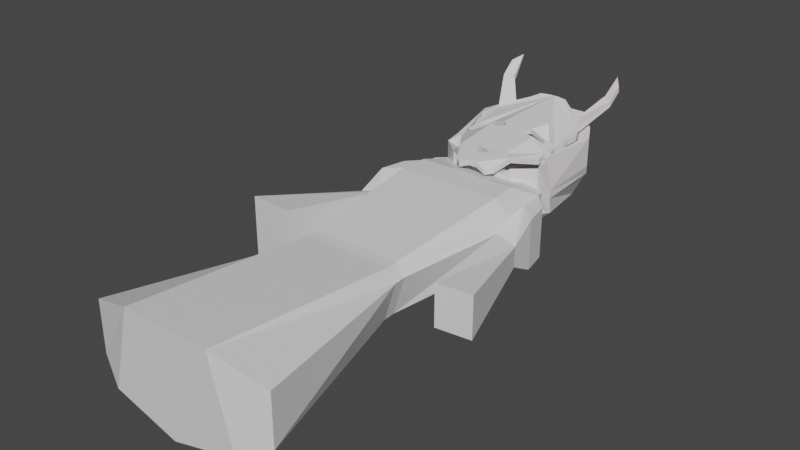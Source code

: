 # Source: EnemyMeele.blend  (saved by Blender 3.5.10; exported with 4.5.12 LTS)
import bpy
from mathutils import Matrix  # noqa: F401  (used for matrix-valued properties, if any)

bpy.ops.wm.read_factory_settings(use_empty=True)
scene = bpy.context.scene
scene.name = 'Scene'

# ---- collections
col_collection = bpy.data.collections.new('Collection'); scene.collection.children.link(col_collection)

# ---- materials (node trees are filled in below, after node groups)
mat_mask = bpy.data.materials.new('Mask')
mat_mask.use_transparent_shadow = False
mat_face = bpy.data.materials.new('Face')
mat_face.alpha_threshold = 0.0
mat_face.use_transparent_shadow = False
mat_face.roughness = 0.5
mat_face.line_color = (0.0, 0.0, 0.0, 1.0)
mat_horn = bpy.data.materials.new('Horn')
mat_horn.use_transparent_shadow = False
mat_hood = bpy.data.materials.new('Hood')
mat_hood.use_transparent_shadow = False

# ---- material node trees
mat_mask.use_nodes = True; mat_mask.node_tree.nodes.clear()
_N = mat_mask.node_tree.nodes; _L = mat_mask.node_tree.links
n0 = _N.new('ShaderNodeBsdfPrincipled'); n0.name = 'Principled BSDF'; n0.location = (10, 300)
n0.distribution = 'GGX'
n0.subsurface_method = 'RANDOM_WALK_SKIN'
n0.inputs[3].default_value = 1.45
n0.inputs[27].default_value = (0.0, 0.0, 0.0, 1.0)
n0.inputs[28].default_value = 1.0
n1 = _N.new('ShaderNodeOutputMaterial'); n1.name = 'Material Output'; n1.location = (300, 300)
_L.new(n0.outputs[0], n1.inputs[0])
n1.is_active_output = True
mat_face.use_nodes = True; mat_face.node_tree.nodes.clear()
_N = mat_face.node_tree.nodes; _L = mat_face.node_tree.links
n0 = _N.new('ShaderNodeOutputMaterial'); n0.name = 'Material Output'; n0.location = (300, 300)
n1 = _N.new('ShaderNodeBsdfPrincipled'); n1.name = 'Principled BSDF'; n1.location = (10, 300)
n1.distribution = 'GGX'
n1.subsurface_method = 'RANDOM_WALK_SKIN'
n1.inputs[3].default_value = 1.45
n1.inputs[27].default_value = (0.0, 0.0, 0.0, 1.0)
n1.inputs[28].default_value = 1.0
_L.new(n1.outputs[0], n0.inputs[0])
n0.is_active_output = True
mat_horn.use_nodes = True; mat_horn.node_tree.nodes.clear()
_N = mat_horn.node_tree.nodes; _L = mat_horn.node_tree.links
n0 = _N.new('ShaderNodeBsdfPrincipled'); n0.name = 'Principled BSDF'; n0.location = (10, 300)
n0.distribution = 'GGX'
n0.subsurface_method = 'RANDOM_WALK_SKIN'
n0.inputs[0].default_value = (1.0, 0.8444, 0.8991, 1.0)
n0.inputs[3].default_value = 1.45
n0.inputs[27].default_value = (0.0, 0.0, 0.0, 1.0)
n0.inputs[28].default_value = 1.0
n1 = _N.new('ShaderNodeOutputMaterial'); n1.name = 'Material Output'; n1.location = (300, 300)
_L.new(n0.outputs[0], n1.inputs[0])
n1.is_active_output = True
mat_hood.use_nodes = True; mat_hood.node_tree.nodes.clear()
_N = mat_hood.node_tree.nodes; _L = mat_hood.node_tree.links
n0 = _N.new('ShaderNodeBsdfPrincipled'); n0.name = 'Principled BSDF'; n0.location = (10, 300)
n0.distribution = 'GGX'
n0.subsurface_method = 'RANDOM_WALK_SKIN'
n0.inputs[0].default_value = (0.8, 0.7526, 0.7526, 1.0)
n0.inputs[3].default_value = 1.45
n0.inputs[27].default_value = (0.0, 0.0, 0.0, 1.0)
n0.inputs[28].default_value = 1.0
n1 = _N.new('ShaderNodeOutputMaterial'); n1.name = 'Material Output'; n1.location = (300, 300)
_L.new(n0.outputs[0], n1.inputs[0])
n1.is_active_output = True

# ---- world
world_world = bpy.data.worlds.new('World'); scene.world = world_world
world_world.use_nodes = True; world_world.node_tree.nodes.clear()
_N = world_world.node_tree.nodes; _L = world_world.node_tree.links
n0 = _N.new('ShaderNodeOutputWorld'); n0.name = 'World Output'; n0.location = (300, 300)
n1 = _N.new('ShaderNodeBackground'); n1.name = 'Background'; n1.location = (10, 300)
n1.inputs[0].default_value = (0.05088, 0.05088, 0.05088, 1.0)
_L.new(n1.outputs[0], n0.inputs[0])
n0.is_active_output = True
world_world.color = (0.05088, 0.05088, 0.05088)
world_world.use_sun_shadow = False
world_world.sun_shadow_jitter_overblur = 0.0

# ---- meshes
me_plane_009 = bpy.data.meshes.new('Plane.009')
me_plane_009.from_pydata([(0.1545, 1.341, -0.1013), (-0.129, 1.341, -0.1013), (0.236, -0.03096, -0.1493), (-0.2105, -0.03096, -0.1493), (-0.2012, 1.26, -0.1013), (-0.3051, 0.009224, -0.1013), (0.2267, 1.26, -0.1013), (0.3306, 0.009224, -0.1013), (-0.1538, 1.326, -0.1013), (-0.1972, 1.286, -0.1013), (0.1793, 1.326, -0.1013), (0.2227, 1.286, -0.1013), (-0.2163, 1.079, -0.1013), (0.2418, 1.026, -0.0669), (-0.2075, 1.079, -0.1013), (0.02899, 1.171, -0.1405), (-0.2086, 1.171, -0.1013), (-0.2043, 1.171, -0.1013), (-0.2012, 1.26, -0.1013), (-0.2163, 1.026, -0.0669), (-0.2086, 1.171, -0.1013), (-0.259, 1.196, -0.1013), (-0.2861, 1.015, -0.05034), (-0.2781, 1.108, -0.1013), (0.2845, 1.196, -0.1013), (0.3116, 1.015, -0.05034), (0.3036, 1.108, -0.1013), (-0.26, 0.655, -0.1244), (-0.4063, 0.6623, -0.1244), (0.299, 0.6521, -0.08733), (0.4184, 0.6652, -0.08733), (0.1545, 0.6125, -0.1013), (-0.1438, 0.6125, -0.1013), (0.1526, 0.6531, -0.1013), (-0.1255, 0.6531, -0.1013), (-0.1419, 0.6531, -0.1013), (0.1545, 1.341, 0.06878), (-0.129, 1.341, 0.06878), (0.1618, -0.03096, 0.1285), (-0.1363, -0.03096, 0.1285), (-0.3051, 0.009224, 0.06878), (0.2267, 1.26, 0.06878), (0.3306, 0.009224, 0.06878), (-0.1538, 1.326, 0.06878), (-0.1972, 1.286, 0.06878), (0.1793, 1.326, 0.06878), (0.2227, 1.286, 0.06878), (0.233, 1.079, 0.06878), (0.2418, 1.026, 0.03437), (0.1886, 1.079, 0.1138), (-0.2075, 1.079, 0.06878), (-0.1631, 1.079, 0.1138), (0.2298, 1.171, 0.06878), (0.2341, 1.171, 0.06878), (0.1817, 1.171, 0.1138), (-0.1562, 1.171, 0.1138), (-0.2043, 1.171, 0.06878), (-0.2012, 1.26, 0.06878), (-0.2163, 1.026, 0.03437), (-0.2086, 1.171, 0.06878), (-0.259, 1.196, 0.06878), (-0.2861, 1.015, 0.0178), (-0.2781, 1.108, 0.06878), (0.2845, 1.196, 0.06878), (0.3116, 1.015, 0.0178), (0.3036, 1.108, 0.06878), (-0.26, 0.655, 0.09184), (-0.4063, 0.6623, 0.09184), (0.299, 0.6521, 0.05479), (0.4184, 0.6652, 0.05479), (0.1949, 0.6125, 0.03092), (-0.1378, 0.6125, 0.06878), (0.1733, 0.6125, 0.05196), (0.1633, 0.6125, 0.06878), (-0.1694, 0.6125, 0.03092), (-0.1478, 0.6125, 0.05196), (0.1926, 0.6531, 0.03092), (0.1723, 0.6531, 0.05196), (-0.1468, 0.6531, 0.05196), (-0.1356, 0.6531, 0.06878), (0.1612, 0.6531, 0.06878), (-0.1671, 0.6531, 0.03092), (0.2136, 0.009224, -0.1493), (0.008053, 0.3771, -0.1622), (-0.1889, 0.009224, -0.1493), (0.008053, -0.03096, -0.2117), (0.008053, 0.009224, -0.2117), (0.0006043, 1.203, 0.1262), (0.02921, 1.203, 0.1262), (-0.1401, 1.563, 0.1638), (0.1699, 1.563, 0.1638), (0.1667, 1.556, 0.1627), (-0.1369, 1.556, 0.1627), (-0.1539, 1.551, 0.1616), (0.1837, 1.551, 0.1616), (0.1805, 1.554, 0.1623), (-0.1507, 1.554, 0.1623), (0.1919, 1.523, 0.1564), (-0.1621, 1.523, 0.1564), (0.1826, 1.487, 0.1499), (-0.1528, 1.487, 0.1499), (0.1839, 1.463, 0.1454), (-0.1541, 1.463, 0.1454), (0.1722, 1.429, 0.1393), (-0.1424, 1.429, 0.1393), (0.1765, 1.402, 0.1342), (-0.1467, 1.402, 0.1342), (0.1623, 1.388, 0.1317), (-0.1325, 1.388, 0.1317), (0.1668, 1.349, 0.1245), (-0.137, 1.349, 0.1245), (0.1097, 1.274, 0.1393), (-0.07992, 1.274, 0.1393), (0.08415, 1.217, 0.1152), (-0.05433, 1.217, 0.1152), (0.06314, 1.199, 0.112), (-0.03332, 1.199, 0.112), (0.1363, 1.619, 0.1741), (-0.1062, 1.619, 0.1741), (0.0637, 1.657, 0.2099), (-0.03365, 1.657, 0.2099), (0.03077, 1.663, 0.211), (-0.0007205, 1.663, 0.211), (0.01446, 1.663, 0.211), (0.01446, 1.203, 0.1262), (-0.08676, 1.421, 0.1378), (-0.03049, 1.416, 0.1654), (-0.03784, 1.449, 0.1716), (-0.09275, 1.453, 0.1435), (0.05961, 1.416, 0.1654), (0.099, 1.411, 0.1645), (0.1234, 1.453, 0.1436), (0.0482, 1.435, 0.1688), (0.0527, 1.289, 0.142), (0.02815, 1.262, 0.137), (0.01446, 1.262, 0.137), (0.01446, 1.284, 0.1411), (0.03883, 1.262, 0.137), (-0.00641, 1.262, 0.137), (-0.00641, 1.284, 0.1411), (0.03883, 1.284, 0.1411), (0.08153, 1.285, 0.1413), (-0.0773, 1.285, 0.1413), (-0.02306, 1.289, 0.142), (-0.01227, 1.396, 0.1617), (-0.05524, 1.256, 0.1358), (0.05743, 1.256, 0.1358), (0.03911, 1.263, 0.1373), (-0.009153, 1.263, 0.1373), (0.01537, 1.28, 0.1404), (0.01063, 1.28, 0.1404), (0.0209, 1.28, 0.1404), (-0.06827, 1.411, 0.1645), (-0.09593, 1.428, 0.1391), (-0.0525, 1.387, 0.1601), (-0.1055, 1.44, 0.1412), (-0.01845, 1.433, 0.1685), (0.06887, 1.449, 0.1715), (0.09954, 1.502, 0.1813), (-0.1046, 1.456, 0.1442), (0.1347, 1.458, 0.1445), (0.1465, 1.428, 0.139), (0.1175, 1.422, 0.1378), (0.1282, 1.435, 0.1402), (0.0006043, 1.203, 0.1262), (0.02921, 1.203, 0.1262), (-0.1401, 1.563, 0.1638), (0.1699, 1.563, 0.1638), (0.1667, 1.556, 0.1627), (-0.1369, 1.556, 0.1627), (-0.1539, 1.551, 0.1616), (0.1837, 1.551, 0.1616), (0.1805, 1.554, 0.1623), (-0.1507, 1.554, 0.1623), (0.1919, 1.523, 0.1564), (-0.1621, 1.523, 0.1564), (0.1826, 1.487, 0.1499), (-0.1528, 1.487, 0.1499), (0.1839, 1.463, 0.1454), (-0.1541, 1.463, 0.1454), (0.1722, 1.429, 0.1393), (-0.1424, 1.429, 0.1393), (0.1765, 1.402, 0.1342), (-0.1467, 1.402, 0.1342), (0.1623, 1.388, 0.1317), (-0.1325, 1.388, 0.1317), (0.1668, 1.349, 0.1245), (-0.137, 1.349, 0.1245), (0.1097, 1.274, 0.1393), (-0.07992, 1.274, 0.1393), (0.08415, 1.217, 0.1152), (-0.05433, 1.217, 0.1152), (0.06314, 1.199, 0.112), (-0.03332, 1.199, 0.112), (0.1363, 1.619, 0.1741), (-0.1062, 1.619, 0.1741), (0.0637, 1.657, 0.2099), (-0.03365, 1.657, 0.2099), (0.03077, 1.663, 0.211), (-0.0007205, 1.663, 0.211), (0.01446, 1.663, 0.211), (0.01446, 1.203, 0.1262), (-0.08676, 1.421, 0.1378), (-0.03049, 1.416, 0.1654), (-0.03784, 1.449, 0.1716), (-0.09275, 1.453, 0.1435), (0.05961, 1.416, 0.1654), (0.099, 1.411, 0.1645), (0.1234, 1.453, 0.1436), (0.0482, 1.435, 0.1688), (0.0527, 1.289, 0.142), (0.02815, 1.262, 0.137), (0.01446, 1.262, 0.137), (0.03883, 1.262, 0.137), (-0.00641, 1.262, 0.137), (-0.00641, 1.284, 0.1411), (0.03883, 1.284, 0.1411), (-0.02306, 1.289, 0.142), (0.03911, 1.263, 0.1373), (-0.009153, 1.263, 0.1373), (0.01537, 1.28, 0.1404), (0.01063, 1.28, 0.1404), (0.0209, 1.28, 0.1404), (-0.06827, 1.411, 0.1645), (-0.09593, 1.428, 0.1391), (-0.01845, 1.433, 0.1685), (0.06887, 1.449, 0.1715), (-0.1046, 1.456, 0.1442), (0.1175, 1.422, 0.1378), (0.1282, 1.435, 0.1402), (0.0006043, 1.2, 0.1456), (0.02921, 1.2, 0.1456), (-0.1401, 1.559, 0.1832), (0.1699, 1.559, 0.1832), (0.1667, 1.553, 0.1821), (-0.1369, 1.553, 0.1821), (-0.1539, 1.547, 0.181), (0.1837, 1.547, 0.181), (0.1805, 1.551, 0.1817), (-0.1507, 1.551, 0.1817), (0.1919, 1.519, 0.1758), (-0.1621, 1.519, 0.1758), (0.1826, 1.483, 0.1693), (-0.1528, 1.483, 0.1693), (0.1839, 1.459, 0.1648), (-0.1541, 1.459, 0.1648), (0.1722, 1.426, 0.1587), (-0.1424, 1.426, 0.1587), (0.1765, 1.398, 0.1536), (-0.1467, 1.398, 0.1536), (0.1623, 1.385, 0.1511), (-0.1325, 1.385, 0.1511), (0.1668, 1.346, 0.1439), (-0.137, 1.346, 0.1439), (0.1097, 1.271, 0.1587), (-0.07992, 1.271, 0.1587), (0.08415, 1.213, 0.1346), (-0.05433, 1.213, 0.1346), (0.06314, 1.196, 0.1314), (-0.03332, 1.196, 0.1314), (0.1363, 1.615, 0.1935), (-0.1062, 1.615, 0.1935), (0.0637, 1.654, 0.2293), (-0.03365, 1.654, 0.2293), (0.03077, 1.66, 0.2304), (-0.0007205, 1.66, 0.2304), (0.01446, 1.66, 0.2304), (0.01446, 1.2, 0.1456), (-0.08676, 1.418, 0.1572), (-0.03049, 1.413, 0.1848), (-0.03784, 1.446, 0.191), (-0.09275, 1.449, 0.1629), (0.05961, 1.413, 0.1848), (0.099, 1.408, 0.1839), (0.1234, 1.449, 0.163), (0.0482, 1.431, 0.1882), (0.0527, 1.286, 0.1614), (0.02815, 1.258, 0.1564), (0.01446, 1.258, 0.1564), (0.01446, 1.281, 0.1605), (0.03883, 1.258, 0.1564), (-0.00641, 1.258, 0.1564), (-0.00641, 1.281, 0.1605), (0.03883, 1.281, 0.1605), (0.08153, 1.281, 0.1607), (-0.0773, 1.281, 0.1607), (-0.02306, 1.286, 0.1614), (-0.01227, 1.393, 0.1811), (-0.05524, 1.252, 0.1552), (0.05743, 1.252, 0.1552), (0.03911, 1.26, 0.1567), (-0.009153, 1.26, 0.1567), (0.01537, 1.277, 0.1598), (0.01063, 1.277, 0.1598), (0.0209, 1.277, 0.1598), (-0.06827, 1.408, 0.1839), (-0.09593, 1.425, 0.1585), (-0.0525, 1.384, 0.1795), (-0.1055, 1.436, 0.1606), (-0.01845, 1.429, 0.1879), (0.06887, 1.446, 0.1909), (0.09954, 1.499, 0.2007), (-0.1046, 1.452, 0.1636), (0.1347, 1.454, 0.1639), (0.1465, 1.424, 0.1584), (0.1175, 1.418, 0.1572), (0.1282, 1.431, 0.1596), (-0.1401, 1.563, 0.1638), (-0.1062, 1.619, 0.1741), (-0.1401, 1.563, 0.1638), (-0.1062, 1.619, 0.1741), (-0.1401, 1.559, 0.1832), (-0.1062, 1.615, 0.1935), (-0.1713, 1.746, 0.3124), (-0.1966, 1.717, 0.2775), (-0.1952, 1.667, 0.2384), (-0.1401, 1.563, 0.1638), (-0.1062, 1.619, 0.1741), (-0.1609, 1.682, 0.241), (-0.1631, 1.691, 0.2427), (-0.1713, 1.746, 0.3124), (-0.1966, 1.717, 0.2775), (-0.1952, 1.667, 0.2384), (-0.1401, 1.563, 0.1638), (-0.1062, 1.619, 0.1741), (-0.1609, 1.682, 0.241), (-0.1631, 1.691, 0.2427), (-0.1713, 1.745, 0.3151), (-0.1966, 1.713, 0.2969), (-0.1952, 1.664, 0.2578), (-0.1401, 1.559, 0.1832), (-0.1062, 1.615, 0.1935), (-0.1609, 1.678, 0.2604), (-0.1631, 1.687, 0.2621), (0.1699, 1.563, 0.1638), (0.1363, 1.619, 0.1741), (0.1699, 1.563, 0.1638), (0.1363, 1.619, 0.1741), (0.1699, 1.559, 0.1832), (0.1363, 1.615, 0.1935), (0.2012, 1.746, 0.3124), (0.2265, 1.717, 0.2775), (0.2251, 1.667, 0.2384), (0.1699, 1.563, 0.1638), (0.1363, 1.619, 0.1741), (0.1931, 1.691, 0.2427), (0.191, 1.682, 0.241), (0.2012, 1.746, 0.3124), (0.2265, 1.717, 0.2775), (0.2251, 1.667, 0.2384), (0.1699, 1.563, 0.1638), (0.1363, 1.619, 0.1741), (0.1931, 1.691, 0.2427), (0.191, 1.682, 0.241), (0.2012, 1.745, 0.3151), (0.2265, 1.713, 0.2969), (0.2251, 1.664, 0.2578), (0.1699, 1.559, 0.1832), (0.1363, 1.615, 0.1935), (0.1931, 1.687, 0.2621), (0.191, 1.678, 0.2604), (-0.09354, 1.247, 0.04148), (0.1264, 1.247, 0.04148), (-0.07487, 1.676, -0.001585), (0.103, 1.676, -0.001585), (-0.1598, 1.304, 0.04148), (-0.1616, 1.612, 0.03376), (0.1926, 1.304, 0.04148), (0.1897, 1.612, 0.03376), (-0.1763, 1.355, 0.04148), (-0.1938, 1.554, 0.06492), (0.2092, 1.355, 0.04148), (0.2219, 1.554, 0.06492), (-0.07083, 1.708, 0.0316), (0.09897, 1.708, 0.0316), (-0.03049, 1.72, 0.08298), (0.05863, 1.72, 0.08298), (-0.117, 1.269, -0.03384), (0.1451, 1.269, -0.03384), (0.1451, 1.567, -0.09525), (-0.117, 1.567, -0.09525), (-0.09555, 1.676, 0.1944), (-0.09354, 1.247, 0.1342), (0.1264, 1.247, 0.1342), (0.1237, 1.676, 0.1944), (-0.1616, 1.612, 0.1735), (-0.1598, 1.304, 0.1342), (0.1926, 1.304, 0.1342), (0.1897, 1.612, 0.1735), (-0.1938, 1.554, 0.1652), (-0.1594, 1.355, 0.144), (0.1923, 1.355, 0.144), (0.2219, 1.554, 0.1652), (0.07427, 1.708, 0.153), (-0.04612, 1.708, 0.153), (0.04931, 1.72, 0.1138), (-0.02116, 1.72, 0.1138), (-0.1008, 1.275, 0.111), (0.131, 1.275, 0.111), (0.1184, 1.584, 0.06457), (-0.09023, 1.584, 0.06457), (-0.05146, 1.357, 0.03758), (0.0796, 1.357, 0.03758), (0.0796, 1.488, 0.03758), (-0.05146, 1.488, 0.03758), (-0.005824, 1.567, 0.04855), (0.03397, 1.567, 0.04855), (-0.117, 1.451, 0.06858), (-0.117, 1.395, 0.042), (-0.0005641, 1.269, 0.1124), (0.02871, 1.269, 0.1124), (0.1451, 1.395, 0.042), (0.1451, 1.451, 0.042), (0.01407, 1.622, 0.06457), (-0.1553, 1.548, 0.1349), (0.1834, 1.548, 0.1349), (-0.1793, 1.524, 0.1652), (-0.1708, 1.481, 0.1266), (0.2074, 1.524, 0.1652), (0.1932, 1.481, 0.1266), (0.1619, 1.391, 0.1098), (0.1766, 1.365, 0.144), (0.1641, 1.434, 0.08216), (-0.1359, 1.434, 0.08216), (-0.1429, 1.365, 0.144), (-0.1282, 1.391, 0.1098), (-0.1396, 1.329, 0.1098), (0.1733, 1.329, 0.1098), (-0.1458, 1.347, 0.144), (0.1923, 1.354, 0.144), (0.1796, 1.347, 0.144), (0.09704, 1.247, 0.111), (-0.06684, 1.247, 0.111), (0.01273, 1.237, 0.1124), (0.2146, 1.567, 0.03376), (-0.1864, 1.567, 0.03376), (-0.1706, 1.567, 0.006555), (0.1987, 1.567, 0.006555), (-0.14, 1.567, -0.05463), (0.1681, 1.567, -0.05463), (-0.117, 1.359, -0.09525), (0.2105, 1.355, 0.01742), (-0.1776, 1.355, 0.01742), (-0.1847, 1.359, -0.03384), (0.2128, 1.359, -0.03384), (0.1451, 1.359, -0.09525), (0.01407, 1.314, -0.07827), (0.01407, 1.622, -0.06919), (0.1623, 1.515, -0.07827), (-0.1342, 1.515, -0.07827)], [(334, 335), (337, 339), (338, 336), (336, 334), (335, 337), (338, 339), (377, 397), (378, 398), (379, 399), (380, 400), (397, 401)], [(26, 24, 63, 65), (17, 56, 50, 14), (2, 7, 42, 38), (7, 31, 70, 42), (14, 50, 78, 34), (4, 9, 8), (18, 21, 60, 57), (16, 20, 18, 4), (33, 13, 48, 76), (30, 25, 64, 69), (5, 3, 39, 40), (12, 16, 17, 14), (21, 23, 62, 60), (13, 29, 68, 48), (1, 37, 55, 15), (16, 4, 17), (17, 4, 1, 15), (31, 33, 76, 70), (12, 19, 20, 16), (23, 22, 61, 62), (29, 30, 69, 68), (32, 5, 40, 74), (10, 0, 36, 45), (27, 19, 58, 66), (3, 85, 2, 38, 39), (4, 8, 1), (6, 11, 46, 41), (22, 28, 67, 61), (11, 10, 45, 46), (28, 27, 66, 67), (0, 1, 37, 36), (20, 59, 57, 18), (34, 78, 81, 35), (24, 6, 41, 63), (35, 12, 14, 34), (19, 20, 59, 58), (8, 43, 37, 1), (36, 37, 55, 54), (39, 75, 74, 40), (38, 72, 73), (39, 71, 75), (38, 42, 70, 72), (41, 45, 36), (50, 51, 55, 56), (49, 51, 79, 80), (47, 48, 53, 52), (49, 47, 52, 54), (52, 53, 41), (54, 55, 51, 49), (54, 52, 41, 36), (59, 57, 60, 62), (58, 59, 62, 61), (53, 48, 64, 65), (41, 53, 65, 63), (58, 61, 67, 66), (64, 48, 68, 69), (72, 70, 76, 77), (74, 75, 78, 81), (73, 72, 77, 80), (73, 71, 39, 38), (75, 71, 79, 78), (80, 77, 47, 49), (80, 79, 71, 73), (78, 79, 51, 50), (77, 76, 48, 47), (41, 46, 45), (25, 26, 65, 64), (15, 55, 56, 17), (35, 32, 74, 81), (9, 44, 43, 8), (44, 9, 18, 57), (44, 57, 43), (43, 57, 37), (20, 59, 56, 17), (56, 57, 59), (57, 56, 55, 37), (35, 34, 33, 31, 32), (2, 82, 7), (32, 31, 83), (30, 29, 13, 25), (56, 59, 58, 50), (50, 14, 19, 58), (58, 19, 35, 81), (50, 58, 81, 78), (27, 28, 22, 19), (23, 20, 19, 22), (21, 18, 20, 23), (33, 34, 14, 13), (13, 6, 24), (24, 26, 13), (25, 13, 26), (13, 14, 15), (17, 15, 14), (13, 15, 6), (10, 11, 6, 0), (0, 6, 15, 1), (82, 2, 85, 86), (82, 86, 83), (84, 3, 5), (83, 84, 5, 32), (83, 31, 7, 82), (86, 85, 3, 84), (83, 86, 84), (92, 104, 100), (114, 87, 116), (123, 91, 103), (87, 112, 145, 124), (124, 145, 148, 138, 135), (123, 120, 122), (123, 92, 120), (120, 92, 118), (114, 112, 87), (108, 112, 110), (112, 108, 125, 152, 154, 142), (104, 123, 159), (104, 108, 106), (104, 92, 123), (100, 104, 102), (93, 92, 98), (98, 92, 100), (92, 93, 96), (89, 118, 92), (121, 119, 123), (123, 158, 157, 132, 129, 133, 140, 136), (107, 111, 124, 146, 141), (88, 113, 115), (124, 111, 88), (117, 91, 119), (91, 123, 119), (88, 111, 113), (111, 107, 109), (107, 103, 105), (103, 99, 101), (99, 91, 97), (97, 91, 94), (94, 91, 95), (91, 117, 90), (123, 103, 107, 161, 160, 158), (103, 91, 99), (108, 155, 153, 125), (107, 141, 133, 129, 130), (134, 124, 135), (140, 151, 149, 136), (141, 146, 147, 133), (142, 154, 144, 143), (126, 156, 123, 144), (144, 123, 136, 139, 143), (146, 124, 134, 137, 147), (145, 112, 142, 143, 148), (136, 149, 150, 139), (152, 126, 144, 154), (155, 159, 153), (128, 159, 123, 156, 127), (159, 155, 104), (155, 108, 104), (161, 163, 160), (158, 160, 131, 157), (163, 131, 160), (161, 107, 130, 162), (161, 162, 163), (169, 173, 239, 235), (203, 223, 295, 269), (171, 172, 238, 237), (174, 171, 237, 240), (204, 225, 299, 270), (217, 215, 282, 286), (173, 170, 236, 239), (227, 205, 271, 302), (166, 169, 235, 232), (226, 208, 274, 300), (197, 195, 261, 263), (172, 168, 234, 238), (168, 167, 233, 234), (225, 203, 269, 299), (191, 193, 259, 257), (216, 210, 276, 283), (165, 192, 258, 231), (211, 212, 278, 277), (189, 191, 257, 255), (214, 219, 291, 281), (192, 190, 256, 258), (187, 189, 255, 253), (212, 214, 281, 278), (224, 227, 302, 296), (190, 188, 254, 256), (210, 218, 290, 276), (223, 202, 268, 295), (185, 187, 253, 251), (213, 211, 277, 280), (215, 221, 293, 282), (188, 186, 252, 254), (201, 165, 231, 267), (183, 185, 251, 249), (193, 164, 230, 259), (222, 216, 283, 294), (186, 184, 250, 252), (220, 222, 294, 292), (181, 183, 249, 247), (221, 220, 292, 293), (184, 182, 248, 250), (206, 209, 275, 272), (179, 181, 247, 245), (209, 226, 300, 275), (182, 180, 246, 248), (229, 228, 305, 306), (208, 229, 306, 274), (219, 217, 286, 291), (177, 179, 245, 243), (164, 201, 267, 230), (207, 206, 272, 273), (218, 213, 280, 290), (180, 178, 244, 246), (228, 207, 273, 305), (200, 199, 265, 266), (175, 177, 243, 241), (122, 120, 197, 199), (101, 99, 176, 178), (119, 121, 198, 196), (98, 100, 177, 175), (123, 122, 199, 200), (162, 130, 207, 228), (103, 101, 178, 180), (147, 137, 213, 218), (130, 129, 206, 207), (87, 124, 201, 164), (100, 102, 179, 177), (148, 143, 217, 219), (131, 163, 229, 208), (163, 162, 228, 229), (105, 103, 180, 182), (132, 157, 226, 209), (102, 104, 181, 179), (129, 132, 209, 206), (107, 105, 182, 184), (150, 149, 220, 221), (104, 106, 183, 181), (149, 151, 222, 220), (109, 107, 184, 186), (151, 140, 216, 222), (116, 87, 164, 193), (106, 108, 185, 183), (124, 88, 165, 201), (111, 109, 186, 188), (139, 150, 221, 215), (137, 134, 211, 213), (108, 110, 187, 185), (152, 125, 202, 223), (133, 147, 218, 210), (113, 111, 188, 190), (153, 159, 227, 224), (135, 138, 214, 212), (110, 112, 189, 187), (115, 113, 190, 192), (138, 148, 219, 214), (112, 114, 191, 189), (134, 135, 212, 211), (88, 115, 192, 165), (140, 133, 210, 216), (114, 116, 193, 191), (156, 126, 203, 225), (91, 90, 167, 168), (95, 91, 168, 172), (120, 118, 195, 197), (157, 131, 208, 226), (89, 92, 169, 166), (159, 128, 205, 227), (96, 93, 170, 173), (143, 139, 215, 217), (127, 156, 225, 204), (97, 94, 171, 174), (94, 95, 172, 171), (126, 152, 223, 203), (92, 96, 173, 169), (117, 119, 196, 194), (99, 97, 174, 176), (128, 127, 204, 205), (121, 123, 200, 198), (93, 98, 175, 170), (125, 153, 224, 202), (235, 243, 247), (257, 259, 230), (266, 246, 234), (230, 267, 288, 255), (267, 278, 281, 291, 288), (266, 265, 263), (266, 263, 235), (263, 261, 235), (257, 230, 255), (251, 253, 255), (255, 285, 297, 295, 268, 251), (247, 302, 266), (247, 249, 251), (247, 266, 235), (243, 245, 247), (236, 241, 235), (241, 243, 235), (235, 239, 236), (232, 235, 261), (264, 266, 262), (266, 279, 283, 276, 272, 275, 300, 301), (250, 284, 289, 267, 254), (231, 258, 256), (267, 231, 254), (260, 262, 234), (234, 262, 266), (231, 256, 254), (254, 252, 250), (250, 248, 246), (246, 244, 242), (242, 240, 234), (240, 237, 234), (237, 238, 234), (234, 233, 260), (266, 301, 303, 304, 250, 246), (246, 242, 234), (251, 268, 296, 298), (250, 273, 272, 276, 284), (277, 278, 267), (283, 279, 292, 294), (284, 276, 290, 289), (285, 286, 287, 297), (269, 287, 266, 299), (287, 286, 282, 279, 266), (289, 290, 280, 277, 267), (288, 291, 286, 285, 255), (279, 282, 293, 292), (295, 297, 287, 269), (298, 296, 302), (271, 270, 299, 266, 302), (302, 247, 298), (298, 247, 251), (304, 303, 306), (301, 300, 274, 303), (306, 303, 274), (304, 305, 273, 250), (304, 306, 305), (194, 196, 262, 260), (176, 174, 240, 242), (205, 204, 270, 271), (198, 200, 266, 264), (170, 175, 241, 236), (202, 224, 296, 268), (199, 197, 263, 265), (178, 176, 242, 244), (196, 198, 264, 262), (308, 307, 309, 311, 312, 310), (315, 317, 316), (313, 319, 314), (314, 319, 315), (319, 318, 315), (318, 317, 315), (325, 326, 333, 332), (324, 325, 332, 331), (322, 323, 330, 329), (321, 322, 329, 328), (320, 321, 328, 327), (326, 320, 327, 333), (319, 313, 320, 326), (313, 314, 321, 320), (314, 315, 322, 321), (315, 316, 323, 322), (317, 318, 325, 324), (318, 319, 326, 325), (329, 330, 331), (327, 328, 333), (328, 329, 333), (333, 329, 332), (332, 329, 331), (343, 344, 342), (342, 345, 341), (341, 345, 340), (342, 346, 345), (346, 342, 344), (352, 353, 360, 359), (353, 351, 358, 360), (347, 352, 359, 354), (350, 349, 356, 357), (349, 348, 355, 356), (348, 347, 354, 355), (341, 340, 347, 348), (342, 341, 348, 349), (343, 342, 349, 350), (340, 345, 352, 347), (346, 344, 351, 353), (345, 346, 353, 352), (357, 356, 358), (356, 355, 359), (355, 354, 359), (356, 359, 360), (360, 358, 356), (344, 343, 350, 357, 358, 351), (361, 377, 378, 362), (361, 365, 442, 443), (364, 368, 437, 439), (365, 369, 442), (368, 434, 437), (363, 373, 374, 364), (373, 375, 376, 374), (363, 447, 380), (380, 379, 445, 440), (382, 432, 397), (382, 426, 386), (384, 415, 388), (386, 428, 390), (388, 418, 392), (381, 384, 393, 394), (394, 393, 395, 396), (381, 400, 413), (400, 407, 404), (365, 361, 382, 386), (375, 373, 394, 396), (367, 371, 391, 429, 387), (372, 434, 368, 388, 392), (362, 367, 387, 383), (361, 362, 383, 431, 433, 432, 382), (368, 364, 384, 388), (364, 374, 393, 384), (370, 369, 390, 389), (373, 363, 381, 394), (366, 435, 370, 389, 385), (376, 375, 396, 395), (369, 365, 386, 390), (363, 366, 385, 381), (374, 376, 395, 393), (371, 372, 392, 391), (404, 401, 402, 403), (403, 406, 405, 404), (404, 405, 400), (403, 399, 406), (404, 407, 408, 401), (401, 408, 397, 409), (409, 410, 402, 401), (402, 410, 398), (411, 402, 398), (412, 403, 402, 411), (412, 399, 403), (384, 413, 399), (399, 413, 400, 405, 406), (413, 384, 381), (381, 414, 400), (385, 414, 381), (388, 415, 419, 418), (415, 384, 399), (389, 416, 385), (417, 423, 407, 414), (416, 417, 414, 385), (411, 422, 412), (392, 418, 421, 391), (419, 420, 421), (412, 422, 419, 415), (422, 420, 419), (391, 421, 430, 429), (421, 420, 427, 430), (390, 424, 416, 389), (425, 423, 417), (407, 423, 408), (426, 408, 423, 425), (386, 426, 428), (387, 427, 383), (411, 427, 420, 422), (390, 428, 424), (428, 426, 425, 424), (426, 397, 408), (430, 427, 387), (429, 430, 387), (398, 427, 411), (397, 426, 382), (398, 383, 427), (398, 431, 383), (397, 432, 409), (409, 432, 433), (410, 431, 398), (410, 433, 431), (433, 410, 409), (437, 434, 372, 371, 441), (438, 436, 366, 363), (439, 437, 441, 444), (436, 435, 366), (439, 379, 364), (380, 438, 363), (444, 448, 439), (440, 443, 449), (443, 442, 436, 438), (440, 445, 446), (444, 441, 367, 362), (442, 369, 370, 435, 436), (441, 371, 367), (399, 412, 415), (407, 400, 414), (444, 378, 445), (377, 443, 440), (377, 446, 378), (378, 446, 445), (446, 377, 440), (362, 378, 444), (377, 361, 443), (380, 447, 379), (379, 447, 364), (447, 363, 364), (439, 448, 379), (448, 444, 445), (379, 448, 445), (380, 449, 438), (449, 380, 440), (438, 449, 443), (421, 418, 419), (425, 417, 424), (416, 424, 417)])
me_plane_009.polygons.foreach_set('material_index', [0, 0, 0, 0, 0, 0, 0, 0, 0, 0, 0, 0, 0, 0, 0, 0, 0, 0, 0, 0, 0, 0, 0, 0, 0, 0, 0, 0, 0, 0, 0, 0, 0, 0, 0, 0, 0, 0, 0, 0, 0, 0, 0, 0, 0, 0, 0, 0, 0, 0, 0, 0, 0, 0, 0, 0, 0, 0, 0, 0, 0, 0, 0, 0, 0, 0, 0, 0, 0, 0, 0, 0, 0, 0, 0, 0, 0, 0, 0, 0, 0, 0, 0, 0, 0, 0, 0, 0, 0, 0, 0, 0, 0, 0, 0, 0, 0, 0, 0, 0, 0, 0, 0, 0, 0, 0, 0, 0, 0, 0, 0, 0, 0, 0, 0, 0, 0, 0, 0, 0, 0, 0, 0, 0, 0, 0, 0, 0, 0, 0, 0, 0, 0, 0, 0, 0, 0, 0, 0, 0, 0, 0, 0, 0, 0, 0, 0, 0, 0, 0, 0, 0, 0, 0, 0, 0, 0, 0, 0, 0, 0, 0, 0, 0, 0, 0, 0, 0, 0, 0, 0, 0, 0, 0, 0, 0, 0, 0, 0, 0, 0, 0, 0, 0, 0, 0, 0, 0, 0, 0, 0, 0, 0, 0, 0, 0, 0, 0, 0, 0, 0, 0, 0, 0, 0, 0, 0, 0, 0, 0, 0, 0, 0, 0, 0, 0, 0, 0, 0, 0, 0, 0, 0, 0, 0, 0, 0, 0, 0, 0, 0, 0, 0, 0, 0, 0, 0, 0, 0, 0, 0, 0, 0, 0, 0, 0, 0, 0, 0, 0, 0, 0, 0, 0, 0, 0, 0, 0, 0, 0, 0, 0, 0, 0, 0, 0, 0, 0, 0, 0, 0, 0, 0, 0, 0, 0, 0, 0, 0, 0, 0, 0, 0, 0, 0, 0, 0, 0, 0, 0, 0, 0, 0, 0, 0, 0, 0, 0, 0, 0, 0, 0, 0, 0, 0, 0, 0, 0, 0, 0, 0, 0, 0, 0, 0, 0, 0, 0, 0, 0, 0, 0, 0, 0, 0, 0, 0, 0, 0, 0, 0, 0, 0, 0, 0, 0, 0, 0, 0, 0, 0, 0, 0, 0, 0, 0, 1, 1, 1, 1, 1, 1, 1, 1, 1, 1, 1, 1, 1, 1, 1, 1, 1, 1, 1, 1, 1, 1, 2, 2, 2, 2, 2, 2, 2, 2, 2, 2, 2, 2, 2, 2, 2, 2, 2, 2, 2, 2, 2, 2, 2, 3, 3, 3, 3, 3, 3, 3, 3, 3, 3, 3, 3, 3, 3, 3, 3, 3, 3, 3, 3, 3, 3, 3, 3, 3, 3, 3, 3, 3, 3, 3, 3, 3, 3, 3, 3, 3, 3, 3, 3, 3, 3, 3, 3, 3, 3, 3, 3, 3, 3, 3, 3, 3, 3, 3, 3, 3, 3, 3, 3, 3, 3, 3, 3, 3, 3, 3, 3, 3, 3, 3, 3, 3, 3, 3, 3, 3, 3, 3, 3, 3, 3, 3, 3, 3, 3, 3, 3, 3, 3, 3, 3, 3, 3, 3, 3, 3, 3, 3, 3, 3, 3, 3, 3, 3, 3, 3, 3, 3, 3, 3, 3, 3, 3, 3, 3, 3])
_uv = me_plane_009.uv_layers.new(name='UVMap')
_uv.uv.foreach_set('vector', [0.0, 0.0, 0.0, 0.0, 0.0, 0.0, 0.0, 0.0, 1.0, 0.06876, 1.0, 0.06876, 1.0, 0.1406, 1.0, 0.1406, 0.0, 0.0, 0.0, 0.0, 0.0, 0.0, 0.0, 0.0, 0.0, 0.0, 0.0, 0.0, 0.0, 0.0, 0.0, 0.0, 1.0, 0.1406, 1.0, 0.1406, 1.0, 0.4702, 1.0, 0.4702, 1.0, 0.0, 1.0, 0.0, 1.0, 0.0, 0.0, 0.0, 0.0, 0.0, 0.0, 0.0, 0.0, 0.0, 1.0, 0.07097, 1.0, 0.07097, 1.0, 0.0, 1.0, 0.0, 0.0, 0.0, 0.0, 0.0, 0.0, 0.0, 0.0, 0.0, 0.0, 0.0, 0.0, 0.0, 0.0, 0.0, 0.0, 0.0, 0.0, 0.0, 0.0, 0.0, 0.0, 0.0, 0.0, 0.0, 1.0, 0.1451, 1.0, 0.07097, 1.0, 0.06876, 1.0, 0.1406, 0.0, 0.0, 0.0, 0.0, 0.0, 0.0, 0.0, 0.0, 0.0, 0.0, 0.0, 0.0, 0.0, 0.0, 0.0, 0.0, 1.0, 0.0, 1.0, 0.0, 1.0, 0.1382, 1.0, 0.1382, 1.0, 0.07097, 1.0, 0.0, 1.0, 0.06876, 1.0, 0.06876, 1.0, 0.0, 1.0, 0.0, 1.0, 0.1382, 0.0, 0.0, 0.0, 0.0, 0.0, 0.0, 0.0, 0.0, 1.0, 0.1451, 1.0, 0.1451, 1.0, 0.07097, 1.0, 0.07097, 0.0, 0.0, 0.0, 0.0, 0.0, 0.0, 0.0, 0.0, 0.0, 0.0, 0.0, 0.0, 0.0, 0.0, 0.0, 0.0, 0.0, 0.0, 0.0, 0.0, 0.0, 0.0, 0.0, 0.0, 0.0, 0.0, 0.0, 0.0, 0.0, 0.0, 0.0, 0.0, 0.0, 0.0, 0.0, 0.0, 0.0, 0.0, 0.0, 0.0, 0.0, 0.0, 0.0, 0.0, 0.0, 0.0, 0.0, 0.0, 0.0, 0.0, 1.0, 0.0, 1.0, 0.0, 1.0, 0.0, 0.0, 0.0, 0.0, 0.0, 0.0, 0.0, 0.0, 0.0, 0.0, 0.0, 0.0, 0.0, 0.0, 0.0, 0.0, 0.0, 0.0, 0.0, 0.0, 0.0, 0.0, 0.0, 0.0, 0.0, 0.0, 0.0, 0.0, 0.0, 0.0, 0.0, 0.0, 0.0, 0.0, 0.0, 0.0, 0.0, 0.0, 0.0, 0.0, 0.0, 1.0, 0.07097, 1.0, 0.07097, 1.0, 0.0, 1.0, 0.0, 1.0, 0.4702, 1.0, 0.4702, 1.0, 0.4853, 1.0, 0.4853, 0.0, 0.0, 0.0, 0.0, 0.0, 0.0, 0.0, 0.0, 1.0, 0.4853, 1.0, 0.1451, 1.0, 0.1406, 1.0, 0.4702, 1.0, 0.1451, 1.0, 0.07097, 1.0, 0.07097, 1.0, 0.1451, 1.0, 0.0, 1.0, 0.0, 1.0, 0.0, 1.0, 0.0, 0.0, 0.0, 1.0, 0.0, 1.0, 0.1382, 0.0, 0.1382, 1.0, 1.0, 1.0, 0.5016, 1.0, 0.5177, 1.0, 1.0, 0.0, 1.0, 0.0, 0.5016, 0.0, 0.5388, 1.0, 1.0, 1.0, 0.5388, 1.0, 0.5016, 0.0, 1.0, 0.0, 1.0, 0.0, 0.5177, 0.0, 0.5016, 0.0, 0.0, 0.0, 0.0, 0.0, 0.0, 1.0, 0.1406, 1.0, 0.2047, 1.0, 0.1382, 1.0, 0.06876, 0.0, 0.2047, 1.0, 0.2047, 1.0, 0.5097, 0.0, 0.5097, 0.0, 0.1406, 0.0, 0.1451, 0.0, 0.07097, 0.0, 0.06876, 0.0, 0.2047, 0.0, 0.1406, 0.0, 0.06876, 0.0, 0.1382, 0.0, 0.06876, 0.0, 0.07097, 0.0, 0.0, 0.0, 0.1382, 1.0, 0.1382, 1.0, 0.2047, 0.0, 0.2047, 0.0, 0.1382, 0.0, 0.06876, 0.0, 0.0, 0.0, 0.0, 1.0, 0.07097, 1.0, 0.0, 1.0, 0.0, 1.0, 0.07097, 1.0, 0.1451, 1.0, 0.07097, 1.0, 0.07097, 1.0, 0.1451, 0.0, 0.07097, 0.0, 0.1451, 0.0, 0.1451, 0.0, 0.07097, 0.0, 0.0, 0.0, 0.07097, 0.0, 0.07097, 0.0, 0.0, 1.0, 0.1451, 1.0, 0.1451, 1.0, 0.1451, 1.0, 0.1451, 0.0, 0.1451, 0.0, 0.1451, 0.0, 0.1451, 0.0, 0.1451, 0.0, 0.5016, 0.0, 0.5177, 0.0, 0.4853, 0.0, 0.4702, 1.0, 0.5177, 1.0, 0.5016, 1.0, 0.4702, 1.0, 0.4853, 0.0, 0.5388, 0.0, 0.5016, 0.0, 0.4702, 0.0, 0.5097, 0.0, 0.5388, 1.0, 0.5388, 1.0, 1.0, 0.0, 1.0, 1.0, 0.5016, 1.0, 0.5388, 1.0, 0.5097, 1.0, 0.4702, 0.0, 0.5097, 0.0, 0.4702, 0.0, 0.1406, 0.0, 0.2047, 0.0, 0.5097, 1.0, 0.5097, 1.0, 0.5388, 0.0, 0.5388, 1.0, 0.4702, 1.0, 0.5097, 1.0, 0.2047, 1.0, 0.1406, 0.0, 0.4702, 0.0, 0.4853, 0.0, 0.1451, 0.0, 0.1406, 0.0, 0.0, 0.0, 0.0, 0.0, 0.0, 0.0, 0.0, 0.0, 0.0, 0.0, 0.0, 0.0, 0.0, 1.0, 0.1382, 1.0, 0.1382, 1.0, 0.06876, 1.0, 0.06876, 0.0, 0.0, 0.0, 0.0, 0.0, 0.0, 0.0, 0.0, 1.0, 0.0, 1.0, 0.0, 1.0, 0.0, 1.0, 0.0, 0.0, 0.0, 0.0, 0.0, 0.0, 0.0, 0.0, 0.0, 0.0, 0.0, 0.0, 0.0, 1.0, 0.0, 1.0, 0.0, 0.0, 0.0, 1.0, 0.0, 1.0, 0.07097, 1.0, 0.07097, 1.0, 0.06876, 1.0, 0.06876, 1.0, 0.06876, 1.0, 0.0, 1.0, 0.07097, 0.0, 0.0, 0.0, 0.0, 0.0, 0.0, 0.0, 0.0, 0.0, 0.0, 0.0, 0.0, 0.0, 0.0, 0.0, 0.0, 0.0, 0.0, 0.0, 0.0, 0.0, 0.0, 0.0, 0.0, 0.0, 0.0, 0.0, 0.0, 0.0, 0.0, 0.0, 0.0, 0.0, 0.0, 0.0, 0.0, 0.0, 0.0, 0.0, 0.0, 0.0, 0.0, 0.0, 0.0, 0.0, 0.0, 0.0, 0.0, 0.0, 0.0, 0.0, 0.0, 0.0, 0.0, 0.0, 0.0, 0.0, 0.0, 1.0, 0.4853, 1.0, 0.4853, 0.0, 0.0, 0.0, 0.0, 0.0, 0.0, 0.0, 0.0, 0.0, 0.0, 0.0, 0.0, 0.0, 0.0, 0.0, 0.0, 0.0, 0.0, 0.0, 0.0, 0.0, 0.0, 0.0, 0.0, 0.0, 0.0, 0.0, 0.0, 0.0, 0.0, 0.0, 0.0, 0.0, 0.0, 0.0, 0.0, 0.0, 0.0, 0.0, 0.0, 0.0, 0.0, 0.0, 0.0, 0.0, 0.0, 0.0, 0.0, 0.0, 0.0, 0.0, 0.0, 0.0, 0.0, 0.0, 0.0, 0.0, 0.0, 0.0, 0.0, 0.0, 0.0, 0.0, 0.0, 0.0, 0.0, 0.0, 0.0, 0.0, 0.0, 0.0, 0.0, 0.0, 0.0, 0.0, 0.0, 0.0, 0.0, 0.0, 0.0, 0.0, 0.0, 0.0, 0.0, 0.0, 0.0, 0.0, 0.0, 0.0, 0.0, 0.0, 0.0, 0.0, 0.0, 0.0, 0.0, 0.0, 0.0, 0.0, 0.0, 0.0, 0.0, 0.0, 0.0, 0.0, 0.0, 0.0, 0.0, 0.0, 0.0, 0.0, 0.0, 0.0, 0.0, 0.0, 0.0, 0.0, 0.0, 0.0, 0.0, 0.0, 0.0, 0.0, 0.0, 0.0, 0.0, 0.0, 0.0, 0.0, 0.0, 0.0, 0.0, 0.0, 0.0, 0.0, 0.0, 0.0, 0.0, 0.0, 0.0, 0.0, 0.0, 0.0, 0.6727, 0.0, 0.4635, 0.0, 0.5512, 0.0, 0.1392, 0.0, 0.0, 0.0, 0.0, 0.486, 0.861, 1.0, 0.6727, 1.0, 0.4635, 0.0, 0.0, 0.0, 0.2284, 0.0, 0.1687, 0.0, 0.0, 0.0, 0.0, 0.0, 0.1687, 0.03871, 0.1191, 0.03187, 0.107, 0.04841, 0.08576, 0.486, 0.861, 0.1015, 0.861, 0.1015, 0.861, 0.486, 0.861, 0.0, 0.6727, 0.1015, 0.861, 0.1015, 0.861, 0.0, 0.6727, 0.1015, 0.861, 0.0, 0.1392, 0.0, 0.2284, 0.0, 0.0, 0.0, 0.3904, 0.0, 0.2284, 0.0, 0.3321, 0.0, 0.2284, 0.0, 0.3904, 0.09221, 0.4431, 0.1144, 0.4456, 0.1412, 0.4122, 0.01351, 0.246, 0.0, 0.4635, 0.486, 0.861, 0.0, 0.0, 0.0, 0.4635, 0.0, 0.3904, 0.0, 0.4102, 0.0, 0.4635, 0.0, 0.6727, 0.486, 0.861, 0.0, 0.5512, 0.0, 0.4635, 0.0, 0.5144, 0.0, 0.6486, 0.0, 0.6727, 0.0, 0.6055, 0.0, 0.6055, 0.0, 0.6727, 0.0, 0.5512, 0.0, 0.6727, 0.0, 0.6486, 0.0, 0.6611, 0.0, 0.6826, 0.1015, 0.861, 0.0, 0.6727, 0.899, 0.861, 0.899, 0.861, 0.486, 0.861, 0.486, 0.861, 0.7817, 0.5902, 0.6422, 0.4838, 0.5987, 0.4809, 0.5595, 0.4115, 0.2197, 0.1616, 0.2289, 0.1779, 0.09546, 0.1691, 1.0, 0.3904, 1.0, 0.2284, 0.0, 0.0, 0.2906, 0.1134, 0.4535, 0.177, 0.0, 0.0, 1.0, 0.1392, 0.0, 0.0, 0.0, 0.0, 1.0, 0.2284, 0.0, 0.0, 0.899, 0.861, 1.0, 0.6727, 0.899, 0.861, 1.0, 0.6727, 0.486, 0.861, 0.899, 0.861, 0.0, 0.0, 1.0, 0.2284, 1.0, 0.1392, 1.0, 0.2284, 1.0, 0.3904, 1.0, 0.3321, 1.0, 0.3904, 1.0, 0.4635, 1.0, 0.4102, 1.0, 0.4635, 1.0, 0.5512, 1.0, 0.5144, 1.0, 0.5512, 1.0, 0.6727, 1.0, 0.6055, 1.0, 0.6055, 1.0, 0.6727, 1.0, 0.6486, 1.0, 0.6486, 1.0, 0.6727, 1.0, 0.6611, 1.0, 0.6727, 0.899, 0.861, 1.0, 0.6826, 0.486, 0.861, 1.0, 0.4635, 1.0, 0.3904, 0.927, 0.4572, 0.872, 0.5075, 0.7817, 0.5902, 1.0, 0.4635, 1.0, 0.6727, 1.0, 0.5512, 0.0, 0.3904, 0.08933, 0.4769, 0.1018, 0.4613, 0.09221, 0.4431, 1.0, 0.3904, 0.4535, 0.177, 0.2197, 0.1616, 0.5595, 0.4115, 0.766, 0.4251, 0.1233, 0.09071, 0.0, 0.0, 0.04841, 0.08576, 0.2289, 0.1779, 0.2289, 0.1779, 0.09546, 0.1691, 0.09546, 0.1691, 0.4535, 0.177, 0.2906, 0.1134, 0.1887, 0.1067, 0.2197, 0.1616, 0.01351, 0.246, 0.1412, 0.4122, 0.1524, 0.4267, 0.06969, 0.174, 0.1547, 0.4502, 0.185, 0.4877, 0.486, 0.861, 0.1524, 0.4267, 0.1524, 0.4267, 0.486, 0.861, 0.09546, 0.1691, 0.07891, 0.1903, 0.06969, 0.174, 0.2906, 0.1134, 0.0, 0.0, 0.1233, 0.09071, 0.1819, 0.09458, 0.1887, 0.1067, 0.0, 0.1687, 0.0, 0.2284, 0.01351, 0.246, 0.06969, 0.174, 0.03871, 0.1191, 0.09546, 0.1691, 0.09546, 0.1691, 0.07891, 0.1903, 0.07891, 0.1903, 0.1144, 0.4456, 0.1547, 0.4502, 0.1524, 0.4267, 0.1412, 0.4122, 0.08933, 0.4769, 0.1142, 0.4848, 0.1018, 0.4613, 0.0, 0.0, 0.0, 0.0, 0.486, 0.861, 0.185, 0.4877, 0.0, 0.0, 0.1142, 0.4848, 0.08933, 0.4769, 0.0, 0.4635, 0.08933, 0.4769, 0.0, 0.3904, 0.0, 0.4635, 0.927, 0.4572, 0.7847, 0.4583, 0.872, 0.5075, 0.7817, 0.5902, 0.872, 0.5075, 0.8051, 0.4946, 0.6422, 0.4838, 0.0, 0.0, 0.8051, 0.4946, 0.872, 0.5075, 0.927, 0.4572, 1.0, 0.3904, 0.766, 0.4251, 0.7774, 0.4454, 0.927, 0.4572, 0.7774, 0.4454, 0.7847, 0.4583, 0.0, 0.6727, 0.0, 0.6611, 0.0, 0.6611, 0.0, 0.6727, 0.1547, 0.4502, 0.1144, 0.4456, 0.1144, 0.4456, 0.1547, 0.4502, 1.0, 0.6486, 1.0, 0.6611, 1.0, 0.6611, 1.0, 0.6486, 1.0, 0.6055, 1.0, 0.6486, 1.0, 0.6486, 1.0, 0.6055, 0.0, 0.0, 0.185, 0.4877, 0.185, 0.4877, 0.0, 0.0, 0.06969, 0.174, 0.07891, 0.1903, 0.07891, 0.1903, 0.06969, 0.174, 0.0, 0.6611, 0.0, 0.6486, 0.0, 0.6486, 0.0, 0.6611, 0.0, 0.0, 0.0, 0.0, 0.0, 0.0, 0.0, 0.0, 0.0, 0.6826, 0.0, 0.6727, 0.0, 0.6727, 0.0, 0.6826, 0.6422, 0.4838, 0.8051, 0.4946, 0.8051, 0.4946, 0.6422, 0.4838, 0.1015, 0.861, 0.1015, 0.861, 0.1015, 0.861, 0.1015, 0.861, 1.0, 0.6611, 1.0, 0.6727, 1.0, 0.6727, 1.0, 0.6611, 1.0, 0.6727, 1.0, 0.6826, 1.0, 0.6826, 1.0, 0.6727, 0.185, 0.4877, 0.1547, 0.4502, 0.1547, 0.4502, 0.185, 0.4877, 0.0, 0.1392, 0.0, 0.0, 0.0, 0.0, 0.0, 0.1392, 0.2289, 0.1779, 0.2197, 0.1616, 0.2197, 0.1616, 0.2289, 0.1779, 0.0, 0.0, 0.0, 0.0, 0.0, 0.0, 0.0, 0.0, 0.1233, 0.09071, 0.04841, 0.08576, 0.04841, 0.08576, 0.1233, 0.09071, 0.0, 0.2284, 0.0, 0.1392, 0.0, 0.1392, 0.0, 0.2284, 0.03187, 0.107, 0.03871, 0.1191, 0.03871, 0.1191, 0.03187, 0.107, 0.0, 0.0, 1.0, 0.1392, 1.0, 0.1392, 0.0, 0.0, 0.0, 0.3321, 0.0, 0.2284, 0.0, 0.2284, 0.0, 0.3321, 0.04841, 0.08576, 0.03187, 0.107, 0.03187, 0.107, 0.04841, 0.08576, 0.1018, 0.4613, 0.1142, 0.4848, 0.1142, 0.4848, 0.1018, 0.4613, 1.0, 0.1392, 1.0, 0.2284, 1.0, 0.2284, 1.0, 0.1392, 0.2197, 0.1616, 0.1887, 0.1067, 0.1887, 0.1067, 0.2197, 0.1616, 0.1144, 0.4456, 0.09221, 0.4431, 0.09221, 0.4431, 0.1144, 0.4456, 0.0, 0.3904, 0.0, 0.3321, 0.0, 0.3321, 0.0, 0.3904, 0.1819, 0.09458, 0.1233, 0.09071, 0.1233, 0.09071, 0.1819, 0.09458, 0.07891, 0.1903, 0.07891, 0.1903, 0.07891, 0.1903, 0.07891, 0.1903, 1.0, 0.2284, 1.0, 0.3321, 1.0, 0.3321, 1.0, 0.2284, 0.0, 0.0, 0.0, 0.0, 0.0, 0.0, 0.0, 0.0, 0.0, 0.4102, 0.0, 0.3904, 0.0, 0.3904, 0.0, 0.4102, 0.0, 0.0, 0.0, 0.0, 0.0, 0.0, 0.0, 0.0, 0.2289, 0.1779, 0.2289, 0.1779, 0.2289, 0.1779, 0.2289, 0.1779, 1.0, 0.3321, 1.0, 0.3904, 1.0, 0.3904, 1.0, 0.3321, 0.09546, 0.1691, 0.2289, 0.1779, 0.2289, 0.1779, 0.09546, 0.1691, 0.0, 0.4635, 0.0, 0.4102, 0.0, 0.4102, 0.0, 0.4635, 0.07891, 0.1903, 0.09546, 0.1691, 0.09546, 0.1691, 0.07891, 0.1903, 1.0, 0.3904, 1.0, 0.4102, 1.0, 0.4102, 1.0, 0.3904, 0.5595, 0.4115, 0.5987, 0.4809, 0.5987, 0.4809, 0.5595, 0.4115, 0.0, 0.5144, 0.0, 0.4635, 0.0, 0.4635, 0.0, 0.5144, 0.5987, 0.4809, 0.6422, 0.4838, 0.6422, 0.4838, 0.5987, 0.4809, 1.0, 0.4102, 1.0, 0.4635, 1.0, 0.4635, 1.0, 0.4102, 0.7847, 0.4583, 0.7774, 0.4454, 0.7774, 0.4454, 0.7847, 0.4583, 0.8051, 0.4946, 0.0, 0.0, 0.0, 0.0, 0.8051, 0.4946, 0.03871, 0.1191, 0.06969, 0.174, 0.06969, 0.174, 0.03871, 0.1191, 0.0, 0.5512, 0.0, 0.5144, 0.0, 0.5144, 0.0, 0.5512, 0.0, 0.0, 0.0, 0.0, 0.0, 0.0, 0.0, 0.0, 0.766, 0.4251, 0.5595, 0.4115, 0.5595, 0.4115, 0.766, 0.4251, 0.1887, 0.1067, 0.1819, 0.09458, 0.1819, 0.09458, 0.1887, 0.1067, 1.0, 0.4635, 1.0, 0.5144, 1.0, 0.5144, 1.0, 0.4635, 0.7774, 0.4454, 0.766, 0.4251, 0.766, 0.4251, 0.7774, 0.4454, 0.486, 0.861, 0.1015, 0.861, 0.1015, 0.861, 0.486, 0.861, 0.0, 0.6055, 0.0, 0.5512, 0.0, 0.5512, 0.0, 0.6055, 0.1015, 0.861, 0.1015, 0.861, 0.1015, 0.861, 0.1015, 0.861, 1.0, 0.5144, 1.0, 0.5512, 1.0, 0.5512, 1.0, 0.5144, 0.899, 0.861, 0.899, 0.861, 0.899, 0.861, 0.899, 0.861, 0.0, 0.6055, 0.0, 0.5512, 0.0, 0.5512, 0.0, 0.6055, 0.486, 0.861, 0.1015, 0.861, 0.1015, 0.861, 0.486, 0.861, 0.7774, 0.4454, 0.766, 0.4251, 0.766, 0.4251, 0.7774, 0.4454, 1.0, 0.4635, 1.0, 0.5144, 1.0, 0.5144, 1.0, 0.4635, 0.1887, 0.1067, 0.1819, 0.09458, 0.1819, 0.09458, 0.1887, 0.1067, 0.766, 0.4251, 0.5595, 0.4115, 0.5595, 0.4115, 0.766, 0.4251, 0.0, 0.0, 0.0, 0.0, 0.0, 0.0, 0.0, 0.0, 0.0, 0.5512, 0.0, 0.5144, 0.0, 0.5144, 0.0, 0.5512, 0.03871, 0.1191, 0.06969, 0.174, 0.06969, 0.174, 0.03871, 0.1191, 0.8051, 0.4946, 0.0, 0.0, 0.0, 0.0, 0.8051, 0.4946, 0.7847, 0.4583, 0.7774, 0.4454, 0.7774, 0.4454, 0.7847, 0.4583, 1.0, 0.4102, 1.0, 0.4635, 1.0, 0.4635, 1.0, 0.4102, 0.5987, 0.4809, 0.6422, 0.4838, 0.6422, 0.4838, 0.5987, 0.4809, 0.0, 0.5144, 0.0, 0.4635, 0.0, 0.4635, 0.0, 0.5144, 0.5595, 0.4115, 0.5987, 0.4809, 0.5987, 0.4809, 0.5595, 0.4115, 1.0, 0.3904, 1.0, 0.4102, 1.0, 0.4102, 1.0, 0.3904, 0.07891, 0.1903, 0.09546, 0.1691, 0.09546, 0.1691, 0.07891, 0.1903, 0.0, 0.4635, 0.0, 0.4102, 0.0, 0.4102, 0.0, 0.4635, 0.09546, 0.1691, 0.2289, 0.1779, 0.2289, 0.1779, 0.09546, 0.1691, 1.0, 0.3321, 1.0, 0.3904, 1.0, 0.3904, 1.0, 0.3321, 0.2289, 0.1779, 0.2289, 0.1779, 0.2289, 0.1779, 0.2289, 0.1779, 0.0, 0.0, 0.0, 0.0, 0.0, 0.0, 0.0, 0.0, 0.0, 0.4102, 0.0, 0.3904, 0.0, 0.3904, 0.0, 0.4102, 0.0, 0.0, 0.0, 0.0, 0.0, 0.0, 0.0, 0.0, 1.0, 0.2284, 1.0, 0.3321, 1.0, 0.3321, 1.0, 0.2284, 0.07891, 0.1903, 0.07891, 0.1903, 0.07891, 0.1903, 0.07891, 0.1903, 0.1819, 0.09458, 0.1233, 0.09071, 0.1233, 0.09071, 0.1819, 0.09458, 0.0, 0.3904, 0.0, 0.3321, 0.0, 0.3321, 0.0, 0.3904, 0.1144, 0.4456, 0.09221, 0.4431, 0.09221, 0.4431, 0.1144, 0.4456, 0.2197, 0.1616, 0.1887, 0.1067, 0.1887, 0.1067, 0.2197, 0.1616, 1.0, 0.1392, 1.0, 0.2284, 1.0, 0.2284, 1.0, 0.1392, 0.1018, 0.4613, 0.1142, 0.4848, 0.1142, 0.4848, 0.1018, 0.4613, 0.04841, 0.08576, 0.03187, 0.107, 0.03187, 0.107, 0.04841, 0.08576, 0.0, 0.3321, 0.0, 0.2284, 0.0, 0.2284, 0.0, 0.3321, 0.0, 0.0, 1.0, 0.1392, 1.0, 0.1392, 0.0, 0.0, 0.03187, 0.107, 0.03871, 0.1191, 0.03871, 0.1191, 0.03187, 0.107, 0.0, 0.2284, 0.0, 0.1392, 0.0, 0.1392, 0.0, 0.2284, 0.1233, 0.09071, 0.04841, 0.08576, 0.04841, 0.08576, 0.1233, 0.09071, 0.0, 0.0, 0.0, 0.0, 0.0, 0.0, 0.0, 0.0, 0.2289, 0.1779, 0.2197, 0.1616, 0.2197, 0.1616, 0.2289, 0.1779, 0.0, 0.1392, 0.0, 0.0, 0.0, 0.0, 0.0, 0.1392, 0.185, 0.4877, 0.1547, 0.4502, 0.1547, 0.4502, 0.185, 0.4877, 1.0, 0.6727, 1.0, 0.6826, 1.0, 0.6826, 1.0, 0.6727, 1.0, 0.6611, 1.0, 0.6727, 1.0, 0.6727, 1.0, 0.6611, 0.1015, 0.861, 0.1015, 0.861, 0.1015, 0.861, 0.1015, 0.861, 0.6422, 0.4838, 0.8051, 0.4946, 0.8051, 0.4946, 0.6422, 0.4838, 0.0, 0.6826, 0.0, 0.6727, 0.0, 0.6727, 0.0, 0.6826, 0.0, 0.0, 0.0, 0.0, 0.0, 0.0, 0.0, 0.0, 0.0, 0.6611, 0.0, 0.6486, 0.0, 0.6486, 0.0, 0.6611, 0.06969, 0.174, 0.07891, 0.1903, 0.07891, 0.1903, 0.06969, 0.174, 0.0, 0.0, 0.185, 0.4877, 0.185, 0.4877, 0.0, 0.0, 1.0, 0.6055, 1.0, 0.6486, 1.0, 0.6486, 1.0, 0.6055, 1.0, 0.6486, 1.0, 0.6611, 1.0, 0.6611, 1.0, 0.6486, 0.1547, 0.4502, 0.1144, 0.4456, 0.1144, 0.4456, 0.1547, 0.4502, 0.0, 0.6727, 0.0, 0.6611, 0.0, 0.6611, 0.0, 0.6727, 0.899, 0.861, 0.899, 0.861, 0.899, 0.861, 0.899, 0.861, 1.0, 0.5512, 1.0, 0.6055, 1.0, 0.6055, 1.0, 0.5512, 0.0, 0.0, 0.0, 0.0, 0.0, 0.0, 0.0, 0.0, 0.899, 0.861, 0.486, 0.861, 0.486, 0.861, 0.899, 0.861, 0.0, 0.6486, 0.0, 0.6055, 0.0, 0.6055, 0.0, 0.6486, 0.09221, 0.4431, 0.1018, 0.4613, 0.1018, 0.4613, 0.09221, 0.4431, 0.0, 0.6727, 0.0, 0.5512, 0.0, 0.4635, 0.0, 0.1392, 0.0, 0.0, 0.0, 0.0, 0.486, 0.861, 1.0, 0.4635, 1.0, 0.6727, 0.0, 0.0, 0.0, 0.0, 0.0, 0.1687, 0.0, 0.2284, 0.0, 0.0, 0.04841, 0.08576, 0.03187, 0.107, 0.03871, 0.1191, 0.0, 0.1687, 0.486, 0.861, 0.1015, 0.861, 0.1015, 0.861, 0.486, 0.861, 0.1015, 0.861, 0.0, 0.6727, 0.1015, 0.861, 0.1015, 0.861, 0.0, 0.6727, 0.0, 0.1392, 0.0, 0.0, 0.0, 0.2284, 0.0, 0.3904, 0.0, 0.3321, 0.0, 0.2284, 0.0, 0.2284, 0.01351, 0.246, 0.1412, 0.4122, 0.1144, 0.4456, 0.09221, 0.4431, 0.0, 0.3904, 0.0, 0.4635, 0.0, 0.0, 0.486, 0.861, 0.0, 0.4635, 0.0, 0.4102, 0.0, 0.3904, 0.0, 0.4635, 0.486, 0.861, 0.0, 0.6727, 0.0, 0.5512, 0.0, 0.5144, 0.0, 0.4635, 0.0, 0.6486, 0.0, 0.6055, 0.0, 0.6727, 0.0, 0.6055, 0.0, 0.5512, 0.0, 0.6727, 0.0, 0.6727, 0.0, 0.6611, 0.0, 0.6486, 0.0, 0.6826, 0.0, 0.6727, 0.1015, 0.861, 0.899, 0.861, 0.486, 0.861, 0.899, 0.861, 0.486, 0.861, 0.09546, 0.1691, 0.2289, 0.1779, 0.2197, 0.1616, 0.5595, 0.4115, 0.5987, 0.4809, 0.6422, 0.4838, 0.7817, 0.5902, 1.0, 0.3904, 0.4535, 0.177, 0.2906, 0.1134, 0.0, 0.0, 1.0, 0.2284, 0.0, 0.0, 0.0, 0.0, 1.0, 0.1392, 0.0, 0.0, 0.0, 0.0, 1.0, 0.2284, 0.899, 0.861, 0.899, 0.861, 1.0, 0.6727, 1.0, 0.6727, 0.899, 0.861, 0.486, 0.861, 0.0, 0.0, 1.0, 0.1392, 1.0, 0.2284, 1.0, 0.2284, 1.0, 0.3321, 1.0, 0.3904, 1.0, 0.3904, 1.0, 0.4102, 1.0, 0.4635, 1.0, 0.4635, 1.0, 0.5144, 1.0, 0.5512, 1.0, 0.5512, 1.0, 0.6055, 1.0, 0.6727, 1.0, 0.6055, 1.0, 0.6486, 1.0, 0.6727, 1.0, 0.6486, 1.0, 0.6611, 1.0, 0.6727, 1.0, 0.6727, 1.0, 0.6826, 0.899, 0.861, 0.486, 0.861, 0.7817, 0.5902, 0.872, 0.5075, 0.927, 0.4572, 1.0, 0.3904, 1.0, 0.4635, 1.0, 0.4635, 1.0, 0.5512, 1.0, 0.6727, 0.0, 0.3904, 0.09221, 0.4431, 0.1018, 0.4613, 0.08933, 0.4769, 1.0, 0.3904, 0.766, 0.4251, 0.5595, 0.4115, 0.2197, 0.1616, 0.4535, 0.177, 0.1233, 0.09071, 0.04841, 0.08576, 0.0, 0.0, 0.2289, 0.1779, 0.09546, 0.1691, 0.09546, 0.1691, 0.2289, 0.1779, 0.4535, 0.177, 0.2197, 0.1616, 0.1887, 0.1067, 0.2906, 0.1134, 0.01351, 0.246, 0.06969, 0.174, 0.1524, 0.4267, 0.1412, 0.4122, 0.1547, 0.4502, 0.1524, 0.4267, 0.486, 0.861, 0.185, 0.4877, 0.1524, 0.4267, 0.06969, 0.174, 0.07891, 0.1903, 0.09546, 0.1691, 0.486, 0.861, 0.2906, 0.1134, 0.1887, 0.1067, 0.1819, 0.09458, 0.1233, 0.09071, 0.0, 0.0, 0.0, 0.1687, 0.03871, 0.1191, 0.06969, 0.174, 0.01351, 0.246, 0.0, 0.2284, 0.09546, 0.1691, 0.07891, 0.1903, 0.07891, 0.1903, 0.09546, 0.1691, 0.1144, 0.4456, 0.1412, 0.4122, 0.1524, 0.4267, 0.1547, 0.4502, 0.08933, 0.4769, 0.1018, 0.4613, 0.1142, 0.4848, 0.0, 0.0, 0.0, 0.0, 0.185, 0.4877, 0.486, 0.861, 0.0, 0.0, 0.1142, 0.4848, 0.0, 0.4635, 0.08933, 0.4769, 0.08933, 0.4769, 0.0, 0.4635, 0.0, 0.3904, 0.927, 0.4572, 0.872, 0.5075, 0.7847, 0.4583, 0.7817, 0.5902, 0.6422, 0.4838, 0.8051, 0.4946, 0.872, 0.5075, 0.0, 0.0, 0.872, 0.5075, 0.8051, 0.4946, 0.927, 0.4572, 0.7774, 0.4454, 0.766, 0.4251, 1.0, 0.3904, 0.927, 0.4572, 0.7847, 0.4583, 0.7774, 0.4454, 0.899, 0.861, 0.899, 0.861, 0.899, 0.861, 0.899, 0.861, 1.0, 0.5512, 1.0, 0.6055, 1.0, 0.6055, 1.0, 0.5512, 0.0, 0.0, 0.0, 0.0, 0.0, 0.0, 0.0, 0.0, 0.899, 0.861, 0.486, 0.861, 0.486, 0.861, 0.899, 0.861, 0.0, 0.6486, 0.0, 0.6055, 0.0, 0.6055, 0.0, 0.6486, 0.09221, 0.4431, 0.1018, 0.4613, 0.1018, 0.4613, 0.09221, 0.4431, 0.1015, 0.861, 0.1015, 0.861, 0.1015, 0.861, 0.1015, 0.861, 1.0, 0.5144, 1.0, 0.5512, 1.0, 0.5512, 1.0, 0.5144, 0.899, 0.861, 0.899, 0.861, 0.899, 0.861, 0.899, 0.861, 0.1015, 0.861, 0.0, 0.6826, 0.0, 0.6826, 0.0, 0.6826, 0.1015, 0.861, 0.1015, 0.861, 0.0, 0.861, 0.1015, 0.861, 0.0, 0.6826, 0.0, 1.0, 0.05041, 1.0, 0.0, 0.9472, 0.0, 0.9472, 0.05041, 1.0, 0.0, 0.861, 0.05041, 1.0, 0.1042, 0.9472, 0.0, 0.861, 0.1042, 0.9472, 0.1015, 0.861, 0.0, 0.861, 0.1042, 0.9472, 0.05041, 1.0, 0.05041, 1.0, 0.1042, 0.9472, 0.1015, 0.861, 0.1042, 0.9472, 0.1042, 0.9472, 0.1015, 0.861, 0.0, 0.861, 0.0, 0.6826, 0.0, 0.6826, 0.0, 0.861, 0.0, 0.9472, 0.0, 0.861, 0.0, 0.861, 0.0, 0.9472, 0.0, 1.0, 0.0, 0.9472, 0.0, 0.9472, 0.0, 1.0, 0.05041, 1.0, 0.0, 1.0, 0.0, 1.0, 0.05041, 1.0, 0.05041, 1.0, 0.0, 1.0, 0.0, 1.0, 0.05041, 1.0, 0.0, 1.0, 0.0, 0.9472, 0.0, 0.9472, 0.0, 1.0, 0.0, 0.9472, 0.0, 0.861, 0.0, 0.861, 0.0, 0.9472, 0.0, 0.861, 0.0, 0.6826, 0.0, 0.6826, 0.0, 0.861, 0.1015, 0.861, 0.1042, 0.9472, 0.1042, 0.9472, 0.1015, 0.861, 0.1042, 0.9472, 0.05041, 1.0, 0.05041, 1.0, 0.1042, 0.9472, 0.0, 0.861, 0.0, 0.6826, 0.1015, 0.861, 0.0, 1.0, 0.0, 0.9472, 0.05041, 1.0, 0.0, 0.9472, 0.0, 0.861, 0.05041, 1.0, 0.05041, 1.0, 0.0, 0.861, 0.1042, 0.9472, 0.1042, 0.9472, 0.0, 0.861, 0.1015, 0.861, 1.0, 0.6826, 0.899, 0.861, 1.0, 0.861, 1.0, 0.861, 0.9502, 1.0, 1.0, 0.9472, 1.0, 0.9472, 0.9502, 1.0, 1.0, 1.0, 1.0, 0.861, 0.8964, 0.9472, 0.9502, 1.0, 0.8964, 0.9472, 1.0, 0.861, 0.899, 0.861, 0.9502, 1.0, 0.8964, 0.9472, 0.8964, 0.9472, 0.9502, 1.0, 0.8964, 0.9472, 0.899, 0.861, 0.899, 0.861, 0.8964, 0.9472, 1.0, 1.0, 0.9502, 1.0, 0.9502, 1.0, 1.0, 1.0, 1.0, 0.6826, 1.0, 0.861, 1.0, 0.861, 1.0, 0.6826, 1.0, 0.861, 1.0, 0.9472, 1.0, 0.9472, 1.0, 0.861, 1.0, 0.9472, 1.0, 1.0, 1.0, 1.0, 1.0, 0.9472, 1.0, 0.9472, 1.0, 1.0, 1.0, 1.0, 1.0, 0.9472, 1.0, 0.861, 1.0, 0.9472, 1.0, 0.9472, 1.0, 0.861, 1.0, 0.6826, 1.0, 0.861, 1.0, 0.861, 1.0, 0.6826, 1.0, 1.0, 0.9502, 1.0, 0.9502, 1.0, 1.0, 1.0, 0.8964, 0.9472, 0.899, 0.861, 0.899, 0.861, 0.8964, 0.9472, 0.9502, 1.0, 0.8964, 0.9472, 0.8964, 0.9472, 0.9502, 1.0, 1.0, 0.6826, 1.0, 0.861, 0.899, 0.861, 1.0, 0.861, 1.0, 0.9472, 0.9502, 1.0, 1.0, 0.9472, 1.0, 1.0, 0.9502, 1.0, 1.0, 0.861, 0.9502, 1.0, 0.8964, 0.9472, 0.8964, 0.9472, 0.899, 0.861, 1.0, 0.861, 0.899, 0.861, 1.0, 0.6826, 1.0, 0.6826, 1.0, 0.6826, 0.899, 0.861, 0.899, 0.861, 0.0, 0.0, 0.2604, 0.1817, 0.7396, 0.1817, 1.0, 0.0, 0.0, 0.0, 0.0, 0.0, 0.0, 0.186, 0.0, 0.2781, 1.0, 1.0, 1.0, 1.0, 1.0, 0.8564, 1.0, 0.7519, 0.0, 0.0, 0.0, 0.0, 0.0, 0.186, 1.0, 1.0, 1.0, 1.0, 1.0, 0.8564, 0.0, 1.0, 0.0, 1.0, 1.0, 1.0, 1.0, 1.0, 0.0, 1.0, 0.0, 1.0, 1.0, 1.0, 1.0, 1.0, 0.0, 1.0, 0.5941, 0.8216, 0.1869, 0.6427, 0.1869, 0.6427, 0.8131, 0.6427, 0.7619, 0.3212, 0.2381, 0.3212, 0.0, 0.0, 0.294, 0.0, 0.2604, 0.1817, 0.0, 0.0, 0.0, 0.2127, 0.0, 0.0, 1.0, 1.0, 1.0, 0.7088, 1.0, 1.0, 0.0, 0.0, 0.0, 0.1586, 0.0, 0.0, 1.0, 1.0, 1.0, 0.7171, 1.0, 1.0, 0.0, 1.0, 1.0, 1.0, 1.0, 1.0, 0.0, 1.0, 0.0, 1.0, 1.0, 1.0, 1.0, 1.0, 0.0, 1.0, 0.0, 1.0, 0.1869, 0.6427, 0.5941, 0.8216, 0.1869, 0.6427, 0.2157, 0.462, 0.308, 0.5226, 0.0, 0.0, 0.0, 0.0, 0.0, 0.0, 0.0, 0.0, 0.0, 1.0, 0.0, 1.0, 0.0, 1.0, 0.0, 1.0, 1.0, 0.0, 1.0, 0.0, 1.0, 0.0, 1.0, 0.0, 1.0, 0.0, 1.0, 1.0, 1.0, 1.0, 1.0, 1.0, 1.0, 1.0, 1.0, 1.0, 1.0, 0.0, 1.0, 0.0, 1.0, 0.0, 1.0, 0.0, 0.0, 0.0, 1.0, 0.0, 1.0, 0.0, 0.706, 0.0, 0.4918, 0.0, 0.294, 0.0, 0.0, 0.0, 1.0, 1.0, 1.0, 1.0, 1.0, 1.0, 1.0, 1.0, 1.0, 1.0, 1.0, 1.0, 1.0, 1.0, 1.0, 1.0, 0.0, 1.0, 0.0, 0.0, 0.0, 0.0, 0.0, 1.0, 0.0, 1.0, 0.0, 1.0, 0.0, 1.0, 0.0, 1.0, 0.0, 1.0, 0.0, 1.0, 0.0, 1.0, 0.0, 1.0, 0.0, 1.0, 1.0, 1.0, 0.0, 1.0, 0.0, 1.0, 1.0, 1.0, 0.0, 0.0, 0.0, 0.0, 0.0, 0.0, 0.0, 0.0, 0.0, 1.0, 0.0, 1.0, 0.0, 1.0, 0.0, 1.0, 1.0, 1.0, 1.0, 1.0, 1.0, 1.0, 1.0, 1.0, 1.0, 0.0, 1.0, 1.0, 1.0, 1.0, 1.0, 0.0, 0.308, 0.5226, 0.342, 0.224, 0.658, 0.224, 0.692, 0.5226, 0.692, 0.5226, 0.5475, 0.6427, 0.4525, 0.6427, 0.308, 0.5226, 0.308, 0.5226, 0.4525, 0.6427, 0.1869, 0.6427, 0.692, 0.5226, 0.8131, 0.6427, 0.5475, 0.6427, 0.308, 0.5226, 0.2157, 0.462, 0.2293, 0.3764, 0.342, 0.224, 0.342, 0.224, 0.2293, 0.3764, 0.2604, 0.1817, 0.4732, 0.1817, 0.4732, 0.1817, 0.5268, 0.1817, 0.658, 0.224, 0.342, 0.224, 0.658, 0.224, 0.5268, 0.1817, 0.7396, 0.1817, 0.7707, 0.3764, 0.658, 0.224, 0.7396, 0.1817, 0.7843, 0.462, 0.692, 0.5226, 0.658, 0.224, 0.7707, 0.3764, 0.7843, 0.462, 0.8131, 0.6427, 0.692, 0.5226, 1.0, 1.0, 0.5941, 0.8216, 0.8131, 0.6427, 0.8131, 0.6427, 0.5941, 0.8216, 0.1869, 0.6427, 0.4525, 0.6427, 0.5475, 0.6427, 0.5941, 0.8216, 1.0, 1.0, 0.0, 1.0, 0.0, 1.0, 0.0, 0.7088, 0.1869, 0.6427, 0.0, 1.0, 0.0, 0.7088, 0.0, 1.0, 1.0, 1.0, 1.0, 0.7088, 1.0, 0.5555, 1.0, 0.7171, 1.0, 0.7088, 1.0, 1.0, 0.8131, 0.6427, 0.0, 1.0, 0.0, 0.7171, 0.0, 1.0, 0.0, 0.5555, 0.1248, 0.458, 0.2157, 0.462, 0.0, 0.7088, 0.0, 0.7171, 0.0, 0.5555, 0.0, 0.7088, 0.0, 1.0, 0.7707, 0.3764, 0.8752, 0.458, 0.7843, 0.462, 1.0, 1.0, 1.0, 0.7171, 1.0, 0.2232, 1.0, 0.0, 1.0, 0.5555, 1.0, 0.3709, 1.0, 0.2232, 0.7843, 0.462, 0.8752, 0.458, 1.0, 0.5555, 1.0, 0.7088, 0.8752, 0.458, 1.0, 0.3709, 1.0, 0.5555, 1.0, 0.0, 1.0, 0.2232, 1.0, 0.1578, 1.0, 0.0, 1.0, 0.2232, 1.0, 0.3709, 1.0, 0.2127, 1.0, 0.1578, 0.0, 0.0, 0.0, 0.2232, 0.0, 0.7171, 0.0, 1.0, 0.0, 0.3709, 0.1248, 0.458, 0.0, 0.5555, 0.2157, 0.462, 0.1248, 0.458, 0.2293, 0.3764, 0.0, 0.2127, 0.2293, 0.3764, 0.1248, 0.458, 0.0, 0.3709, 0.0, 0.0, 0.0, 0.2127, 0.0, 0.1586, 1.0, 0.0, 1.0, 0.2127, 1.0, 0.0, 0.7707, 0.3764, 1.0, 0.2127, 1.0, 0.3709, 0.8752, 0.458, 0.0, 0.0, 0.0, 0.1586, 0.0, 0.2232, 0.0, 0.1586, 0.0, 0.2127, 0.0, 0.3709, 0.0, 0.2232, 0.0, 0.2127, 0.2604, 0.1817, 0.2293, 0.3764, 1.0, 0.1578, 1.0, 0.2127, 1.0, 0.0, 1.0, 0.0, 1.0, 0.1578, 1.0, 0.0, 0.7396, 0.1817, 1.0, 0.2127, 0.7707, 0.3764, 0.2604, 0.1817, 0.0, 0.2127, 0.0, 0.0, 0.7396, 0.1817, 1.0, 0.0, 1.0, 0.2127, 0.7396, 0.1817, 0.706, 0.0, 1.0, 0.0, 0.2604, 0.1817, 0.294, 0.0, 0.4732, 0.1817, 0.4732, 0.1817, 0.294, 0.0, 0.4918, 0.0, 0.5268, 0.1817, 0.706, 0.0, 0.7396, 0.1817, 0.5268, 0.1817, 0.4918, 0.0, 0.706, 0.0, 0.4918, 0.0, 0.5268, 0.1817, 0.4732, 0.1817, 1.0, 0.8564, 1.0, 1.0, 1.0, 1.0, 1.0, 0.0, 1.0, 0.186, 0.0, 0.7519, 0.0, 0.8564, 0.0, 1.0, 0.0, 1.0, 1.0, 0.7519, 1.0, 0.8564, 1.0, 0.186, 1.0, 0.2781, 0.0, 0.8564, 0.0, 1.0, 0.0, 1.0, 1.0, 0.7519, 0.8131, 0.6427, 1.0, 1.0, 0.1869, 0.6427, 0.0, 0.7519, 0.0, 1.0, 1.0, 0.2781, 0.9396, 0.6426, 1.0, 0.7519, 0.2381, 0.3212, 0.0, 0.2781, 0.1395, 0.5502, 0.0, 0.2781, 0.0, 0.186, 0.0, 0.8564, 0.0, 0.7519, 0.2381, 0.3212, 0.7619, 0.3212, 0.5111, 0.2514, 1.0, 0.2781, 1.0, 0.186, 1.0, 0.0, 1.0, 0.0, 0.0, 0.186, 0.0, 0.0, 0.0, 1.0, 0.0, 1.0, 0.0, 0.8564, 1.0, 0.186, 1.0, 0.0, 1.0, 0.0, 0.8131, 0.6427, 0.7843, 0.462, 1.0, 0.7088, 0.2157, 0.462, 0.1869, 0.6427, 0.0, 0.7088, 1.0, 0.2781, 0.7396, 0.1817, 0.7619, 0.3212, 0.2604, 0.1817, 0.0, 0.2781, 0.2381, 0.3212, 0.2604, 0.1817, 0.5111, 0.2514, 0.7396, 0.1817, 0.7396, 0.1817, 0.5111, 0.2514, 0.7619, 0.3212, 0.5111, 0.2514, 0.2604, 0.1817, 0.2381, 0.3212, 1.0, 0.0, 0.7396, 0.1817, 1.0, 0.2781, 0.2604, 0.1817, 0.0, 0.0, 0.0, 0.2781, 0.1869, 0.6427, 0.5941, 0.8216, 0.8131, 0.6427, 0.8131, 0.6427, 0.5941, 0.8216, 1.0, 1.0, 0.5941, 0.8216, 0.0, 1.0, 1.0, 1.0, 1.0, 0.7519, 0.9396, 0.6426, 0.8131, 0.6427, 0.9396, 0.6426, 1.0, 0.2781, 0.7619, 0.3212, 0.8131, 0.6427, 0.9396, 0.6426, 0.7619, 0.3212, 0.1869, 0.6427, 0.1395, 0.5502, 0.0, 0.7519, 0.1395, 0.5502, 0.1869, 0.6427, 0.2381, 0.3212, 0.0, 0.7519, 0.1395, 0.5502, 0.0, 0.2781, 1.0, 0.2232, 1.0, 0.7171, 1.0, 0.5555, 0.0, 0.3709, 0.0, 0.5555, 0.0, 0.2232, 0.0, 0.7171, 0.0, 0.2232, 0.0, 0.5555])
me_plane_009.materials.append(mat_mask)
me_plane_009.materials.append(mat_face)
me_plane_009.materials.append(mat_horn)
me_plane_009.materials.append(mat_hood)
me_plane_009.update()

# ---- objects
ob_plane_001 = bpy.data.objects.new('Plane.001', me_plane_009)

# ---- transforms, parenting, visibility, modifiers, constraints
ob_plane_001.location = (0.0, 0.0, 0.0)

# ---- collection membership
col_collection.objects.link(ob_plane_001)

# ---- scene / render settings (as saved in the file)
scene.frame_start = 1; scene.frame_end = 250; scene.frame_set(1)
scene.render.engine = 'BLENDER_EEVEE_NEXT'
scene.cycles.sampling_pattern = 'TABULATED_SOBOL'
scene.view_settings.view_transform = 'Filmic'
bpy.context.view_layer.update()

# ---- added for rendering (the .blend has no active camera and no usable light): camera, sun
cam_auto = bpy.data.cameras.new('AutoCamera')
cam_auto.lens = 50.0
cam_auto.sensor_width = 36.0
cam_auto.clip_end = 1000.0
ob_auto_camera = bpy.data.objects.new('AutoCamera', cam_auto)
scene.collection.objects.link(ob_auto_camera)
ob_auto_camera.location = (1.88263, -1.3946, 1.55297)
ob_auto_camera.rotation_euler = (1.09748, -7.21219e-08, 0.694738)
scene.camera = ob_auto_camera
light_auto_sun = bpy.data.lights.new('AutoSun', 'SUN')
light_auto_sun.energy = 3.0
light_auto_sun.angle = 0.0523599
ob_auto_sun = bpy.data.objects.new('AutoSun', light_auto_sun)
scene.collection.objects.link(ob_auto_sun)
ob_auto_sun.rotation_euler = (0.872665, 0.174533, 0.523599)
bpy.context.view_layer.update()
